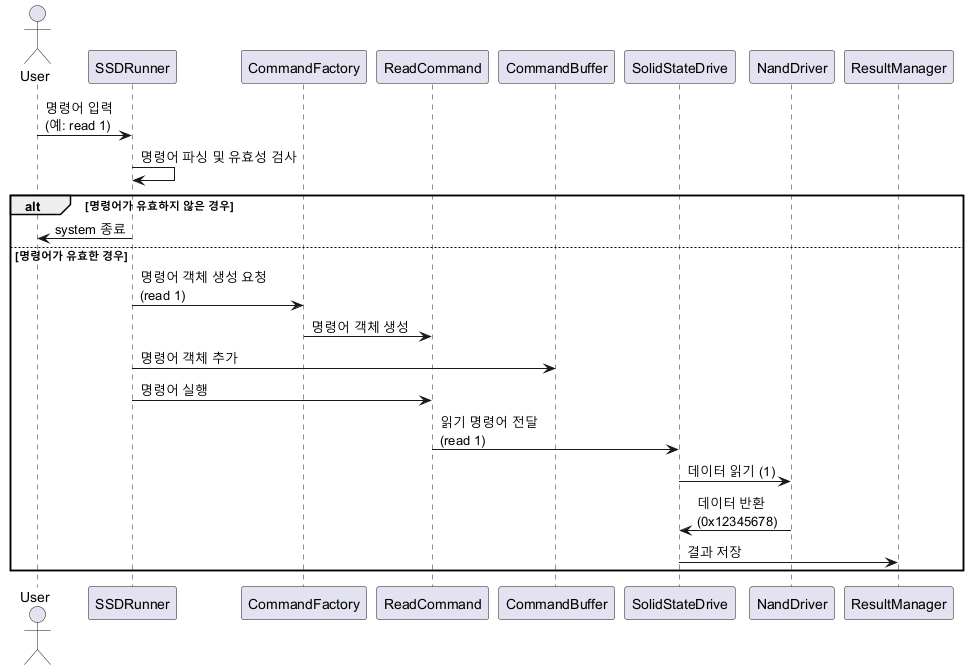

The diagram above was rendered by PlantUML. Its source (embedded in the PNG):
@startuml
actor User

participant SSDRunner
participant CommandFactory
participant ReadCommand
participant CommandBuffer
participant SolidStateDrive
participant NandDriver
participant ResultManager

User -> SSDRunner: 명령어 입력\n(예: read 1)
SSDRunner -> SSDRunner: 명령어 파싱 및 유효성 검사
alt 명령어가 유효하지 않은 경우
    SSDRunner -> User: system 종료
else 명령어가 유효한 경우
    SSDRunner -> CommandFactory: 명령어 객체 생성 요청\n(read 1)
    CommandFactory -> ReadCommand: 명령어 객체 생성
    SSDRunner -> CommandBuffer: 명령어 객체 추가
    SSDRunner -> ReadCommand: 명령어 실행
    ReadCommand -> SolidStateDrive: 읽기 명령어 전달\n(read 1)
    SolidStateDrive -> NandDriver: 데이터 읽기 (1)
    NandDriver -> SolidStateDrive: 데이터 반환\n(0x12345678)
    SolidStateDrive -> ResultManager: 결과 저장
end
@enduml